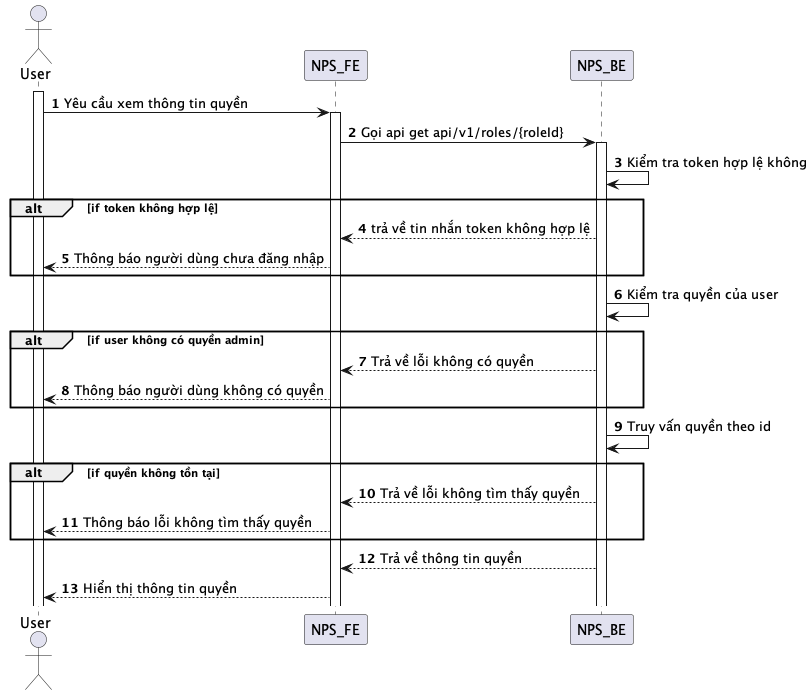

The diagram above was rendered by PlantUML. Its source (embedded in the PNG):
@startuml
autonumber
actor User
activate User
User -> NPS_FE: Yêu cầu xem thông tin quyền
activate NPS_FE
NPS_FE -> NPS_BE: Gọi api get api/v1/roles/{roleId}
activate NPS_BE
NPS_BE -> NPS_BE: Kiểm tra token hợp lệ không
alt if token không hợp lệ
NPS_BE --> NPS_FE: trả về tin nhắn token không hợp lệ
NPS_FE --> User: Thông báo người dùng chưa đăng nhập
end
NPS_BE -> NPS_BE: Kiểm tra quyền của user
alt if user không có quyền admin
NPS_BE --> NPS_FE: Trả về lỗi không có quyền
NPS_FE --> User: Thông báo người dùng không có quyền
end
NPS_BE -> NPS_BE: Truy vấn quyền theo id
alt if quyền không tồn tại
NPS_BE --> NPS_FE: Trả về lỗi không tìm thấy quyền
NPS_FE --> User: Thông báo lỗi không tìm thấy quyền
end
NPS_BE --> NPS_FE: Trả về thông tin quyền
NPS_FE --> User: Hiển thị thông tin quyền
@enduml